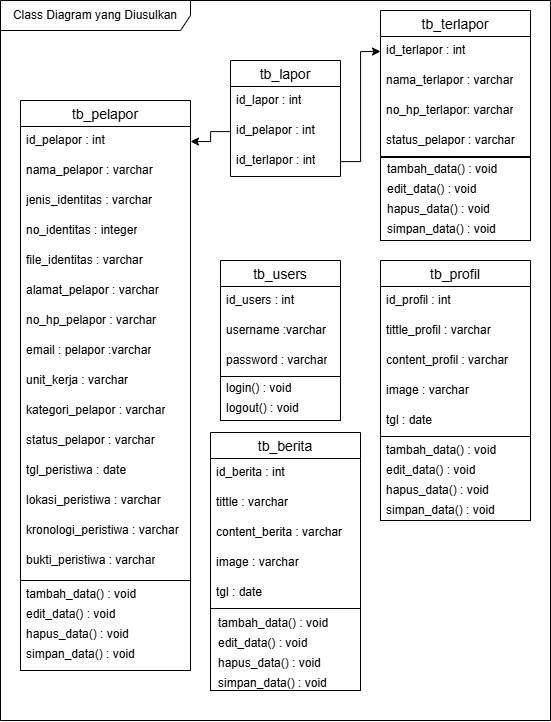

The diagram above was exported from draw.io. Its source (the exported page's mxGraphModel, read from the mxfile embedded in the PNG):
<mxGraphModel dx="687" dy="1822" grid="1" gridSize="10" guides="1" tooltips="1" connect="1" arrows="1" fold="1" page="1" pageScale="1" pageWidth="850" pageHeight="1100" math="0" shadow="0" extFonts="Permanent Marker^https://fonts.googleapis.com/css?family=Permanent+Marker">
  <root>
    <mxCell id="0" />
    <mxCell id="1" parent="0" />
    <mxCell id="Lm3wqcB_uRv_BiJkZysu-1" value="tb_pelapor" style="swimlane;fontStyle=0;childLayout=stackLayout;horizontal=1;startSize=26;horizontalStack=0;resizeParent=1;resizeParentMax=0;resizeLast=0;collapsible=1;marginBottom=0;align=center;fontSize=14;" parent="1" vertex="1">
      <mxGeometry x="140" y="80" width="170" height="480" as="geometry" />
    </mxCell>
    <mxCell id="Lm3wqcB_uRv_BiJkZysu-2" value="id_pelapor : int" style="text;strokeColor=none;fillColor=none;spacingLeft=4;spacingRight=4;overflow=hidden;rotatable=0;points=[[0,0.5],[1,0.5]];portConstraint=eastwest;fontSize=12;whiteSpace=wrap;html=1;" parent="Lm3wqcB_uRv_BiJkZysu-1" vertex="1">
      <mxGeometry y="26" width="170" height="30" as="geometry" />
    </mxCell>
    <mxCell id="Lm3wqcB_uRv_BiJkZysu-3" value="nama_pelapor : varchar" style="text;strokeColor=none;fillColor=none;spacingLeft=4;spacingRight=4;overflow=hidden;rotatable=0;points=[[0,0.5],[1,0.5]];portConstraint=eastwest;fontSize=12;whiteSpace=wrap;html=1;" parent="Lm3wqcB_uRv_BiJkZysu-1" vertex="1">
      <mxGeometry y="56" width="170" height="30" as="geometry" />
    </mxCell>
    <mxCell id="Lm3wqcB_uRv_BiJkZysu-12" value="jenis_identitas : varchar" style="text;strokeColor=none;fillColor=none;spacingLeft=4;spacingRight=4;overflow=hidden;rotatable=0;points=[[0,0.5],[1,0.5]];portConstraint=eastwest;fontSize=12;whiteSpace=wrap;html=1;" parent="Lm3wqcB_uRv_BiJkZysu-1" vertex="1">
      <mxGeometry y="86" width="170" height="30" as="geometry" />
    </mxCell>
    <mxCell id="Lm3wqcB_uRv_BiJkZysu-13" value="no_identitas : integer" style="text;strokeColor=none;fillColor=none;spacingLeft=4;spacingRight=4;overflow=hidden;rotatable=0;points=[[0,0.5],[1,0.5]];portConstraint=eastwest;fontSize=12;whiteSpace=wrap;html=1;" parent="Lm3wqcB_uRv_BiJkZysu-1" vertex="1">
      <mxGeometry y="116" width="170" height="30" as="geometry" />
    </mxCell>
    <mxCell id="Lm3wqcB_uRv_BiJkZysu-25" value="file_identitas : varchar" style="text;strokeColor=none;fillColor=none;spacingLeft=4;spacingRight=4;overflow=hidden;rotatable=0;points=[[0,0.5],[1,0.5]];portConstraint=eastwest;fontSize=12;whiteSpace=wrap;html=1;" parent="Lm3wqcB_uRv_BiJkZysu-1" vertex="1">
      <mxGeometry y="146" width="170" height="30" as="geometry" />
    </mxCell>
    <mxCell id="Lm3wqcB_uRv_BiJkZysu-14" value="alamat_pelapor : varchar" style="text;strokeColor=none;fillColor=none;spacingLeft=4;spacingRight=4;overflow=hidden;rotatable=0;points=[[0,0.5],[1,0.5]];portConstraint=eastwest;fontSize=12;whiteSpace=wrap;html=1;" parent="Lm3wqcB_uRv_BiJkZysu-1" vertex="1">
      <mxGeometry y="176" width="170" height="30" as="geometry" />
    </mxCell>
    <mxCell id="Lm3wqcB_uRv_BiJkZysu-16" value="no_hp_pelapor : varchar" style="text;strokeColor=none;fillColor=none;spacingLeft=4;spacingRight=4;overflow=hidden;rotatable=0;points=[[0,0.5],[1,0.5]];portConstraint=eastwest;fontSize=12;whiteSpace=wrap;html=1;" parent="Lm3wqcB_uRv_BiJkZysu-1" vertex="1">
      <mxGeometry y="206" width="170" height="30" as="geometry" />
    </mxCell>
    <mxCell id="Lm3wqcB_uRv_BiJkZysu-17" value="email : pelapor :varchar" style="text;strokeColor=none;fillColor=none;spacingLeft=4;spacingRight=4;overflow=hidden;rotatable=0;points=[[0,0.5],[1,0.5]];portConstraint=eastwest;fontSize=12;whiteSpace=wrap;html=1;" parent="Lm3wqcB_uRv_BiJkZysu-1" vertex="1">
      <mxGeometry y="236" width="170" height="30" as="geometry" />
    </mxCell>
    <mxCell id="Lm3wqcB_uRv_BiJkZysu-18" value="unit_kerja : varchar" style="text;strokeColor=none;fillColor=none;spacingLeft=4;spacingRight=4;overflow=hidden;rotatable=0;points=[[0,0.5],[1,0.5]];portConstraint=eastwest;fontSize=12;whiteSpace=wrap;html=1;" parent="Lm3wqcB_uRv_BiJkZysu-1" vertex="1">
      <mxGeometry y="266" width="170" height="30" as="geometry" />
    </mxCell>
    <mxCell id="Lm3wqcB_uRv_BiJkZysu-19" value="kategori_pelapor : varchar" style="text;strokeColor=none;fillColor=none;spacingLeft=4;spacingRight=4;overflow=hidden;rotatable=0;points=[[0,0.5],[1,0.5]];portConstraint=eastwest;fontSize=12;whiteSpace=wrap;html=1;" parent="Lm3wqcB_uRv_BiJkZysu-1" vertex="1">
      <mxGeometry y="296" width="170" height="30" as="geometry" />
    </mxCell>
    <mxCell id="Lm3wqcB_uRv_BiJkZysu-20" value="status_pelapor : varchar" style="text;strokeColor=none;fillColor=none;spacingLeft=4;spacingRight=4;overflow=hidden;rotatable=0;points=[[0,0.5],[1,0.5]];portConstraint=eastwest;fontSize=12;whiteSpace=wrap;html=1;" parent="Lm3wqcB_uRv_BiJkZysu-1" vertex="1">
      <mxGeometry y="326" width="170" height="30" as="geometry" />
    </mxCell>
    <mxCell id="Lm3wqcB_uRv_BiJkZysu-21" value="tgl_peristiwa : date" style="text;strokeColor=none;fillColor=none;spacingLeft=4;spacingRight=4;overflow=hidden;rotatable=0;points=[[0,0.5],[1,0.5]];portConstraint=eastwest;fontSize=12;whiteSpace=wrap;html=1;" parent="Lm3wqcB_uRv_BiJkZysu-1" vertex="1">
      <mxGeometry y="356" width="170" height="30" as="geometry" />
    </mxCell>
    <mxCell id="Lm3wqcB_uRv_BiJkZysu-22" value="lokasi_peristiwa : varchar" style="text;strokeColor=none;fillColor=none;spacingLeft=4;spacingRight=4;overflow=hidden;rotatable=0;points=[[0,0.5],[1,0.5]];portConstraint=eastwest;fontSize=12;whiteSpace=wrap;html=1;" parent="Lm3wqcB_uRv_BiJkZysu-1" vertex="1">
      <mxGeometry y="386" width="170" height="30" as="geometry" />
    </mxCell>
    <mxCell id="Lm3wqcB_uRv_BiJkZysu-23" value="kronologi_peristiwa : varchar" style="text;strokeColor=none;fillColor=none;spacingLeft=4;spacingRight=4;overflow=hidden;rotatable=0;points=[[0,0.5],[1,0.5]];portConstraint=eastwest;fontSize=12;whiteSpace=wrap;html=1;" parent="Lm3wqcB_uRv_BiJkZysu-1" vertex="1">
      <mxGeometry y="416" width="170" height="30" as="geometry" />
    </mxCell>
    <mxCell id="Lm3wqcB_uRv_BiJkZysu-4" value="bukti_peristiwa : varchar" style="text;strokeColor=none;fillColor=none;spacingLeft=4;spacingRight=4;overflow=hidden;rotatable=0;points=[[0,0.5],[1,0.5]];portConstraint=eastwest;fontSize=12;whiteSpace=wrap;html=1;" parent="Lm3wqcB_uRv_BiJkZysu-1" vertex="1">
      <mxGeometry y="446" width="170" height="34" as="geometry" />
    </mxCell>
    <mxCell id="Lm3wqcB_uRv_BiJkZysu-26" value="tb_terlapor" style="swimlane;fontStyle=0;childLayout=stackLayout;horizontal=1;startSize=26;horizontalStack=0;resizeParent=1;resizeParentMax=0;resizeLast=0;collapsible=1;marginBottom=0;align=center;fontSize=14;" parent="1" vertex="1">
      <mxGeometry x="500" y="-10" width="150" height="146" as="geometry" />
    </mxCell>
    <mxCell id="Lm3wqcB_uRv_BiJkZysu-27" value="id_terlapor : int" style="text;strokeColor=none;fillColor=none;spacingLeft=4;spacingRight=4;overflow=hidden;rotatable=0;points=[[0,0.5],[1,0.5]];portConstraint=eastwest;fontSize=12;whiteSpace=wrap;html=1;" parent="Lm3wqcB_uRv_BiJkZysu-26" vertex="1">
      <mxGeometry y="26" width="150" height="30" as="geometry" />
    </mxCell>
    <mxCell id="Lm3wqcB_uRv_BiJkZysu-28" value="nama_terlapor : varchar" style="text;strokeColor=none;fillColor=none;spacingLeft=4;spacingRight=4;overflow=hidden;rotatable=0;points=[[0,0.5],[1,0.5]];portConstraint=eastwest;fontSize=12;whiteSpace=wrap;html=1;" parent="Lm3wqcB_uRv_BiJkZysu-26" vertex="1">
      <mxGeometry y="56" width="150" height="30" as="geometry" />
    </mxCell>
    <mxCell id="Lm3wqcB_uRv_BiJkZysu-33" value="no_hp_terlapor: varchar" style="text;strokeColor=none;fillColor=none;spacingLeft=4;spacingRight=4;overflow=hidden;rotatable=0;points=[[0,0.5],[1,0.5]];portConstraint=eastwest;fontSize=12;whiteSpace=wrap;html=1;" parent="Lm3wqcB_uRv_BiJkZysu-26" vertex="1">
      <mxGeometry y="86" width="150" height="30" as="geometry" />
    </mxCell>
    <mxCell id="Lm3wqcB_uRv_BiJkZysu-37" value="status_pelapor : varchar" style="text;strokeColor=none;fillColor=none;spacingLeft=4;spacingRight=4;overflow=hidden;rotatable=0;points=[[0,0.5],[1,0.5]];portConstraint=eastwest;fontSize=12;whiteSpace=wrap;html=1;" parent="Lm3wqcB_uRv_BiJkZysu-26" vertex="1">
      <mxGeometry y="116" width="150" height="30" as="geometry" />
    </mxCell>
    <mxCell id="Lm3wqcB_uRv_BiJkZysu-42" value="tb_lapor" style="swimlane;fontStyle=0;childLayout=stackLayout;horizontal=1;startSize=26;horizontalStack=0;resizeParent=1;resizeParentMax=0;resizeLast=0;collapsible=1;marginBottom=0;align=center;fontSize=14;" parent="1" vertex="1">
      <mxGeometry x="350" y="40" width="110" height="116" as="geometry" />
    </mxCell>
    <mxCell id="Lm3wqcB_uRv_BiJkZysu-43" value="id_lapor : int" style="text;strokeColor=none;fillColor=none;spacingLeft=4;spacingRight=4;overflow=hidden;rotatable=0;points=[[0,0.5],[1,0.5]];portConstraint=eastwest;fontSize=12;whiteSpace=wrap;html=1;" parent="Lm3wqcB_uRv_BiJkZysu-42" vertex="1">
      <mxGeometry y="26" width="110" height="30" as="geometry" />
    </mxCell>
    <mxCell id="Lm3wqcB_uRv_BiJkZysu-47" value="id_pelapor : int" style="text;strokeColor=none;fillColor=none;spacingLeft=4;spacingRight=4;overflow=hidden;rotatable=0;points=[[0,0.5],[1,0.5]];portConstraint=eastwest;fontSize=12;whiteSpace=wrap;html=1;" parent="Lm3wqcB_uRv_BiJkZysu-42" vertex="1">
      <mxGeometry y="56" width="110" height="30" as="geometry" />
    </mxCell>
    <mxCell id="Lm3wqcB_uRv_BiJkZysu-48" value="id_terlapor : int" style="text;strokeColor=none;fillColor=none;spacingLeft=4;spacingRight=4;overflow=hidden;rotatable=0;points=[[0,0.5],[1,0.5]];portConstraint=eastwest;fontSize=12;whiteSpace=wrap;html=1;" parent="Lm3wqcB_uRv_BiJkZysu-42" vertex="1">
      <mxGeometry y="86" width="110" height="30" as="geometry" />
    </mxCell>
    <mxCell id="Lm3wqcB_uRv_BiJkZysu-49" style="edgeStyle=orthogonalEdgeStyle;rounded=0;orthogonalLoop=1;jettySize=auto;html=1;entryX=1;entryY=0.5;entryDx=0;entryDy=0;" parent="1" source="Lm3wqcB_uRv_BiJkZysu-47" target="Lm3wqcB_uRv_BiJkZysu-2" edge="1">
      <mxGeometry relative="1" as="geometry" />
    </mxCell>
    <mxCell id="Lm3wqcB_uRv_BiJkZysu-50" style="edgeStyle=orthogonalEdgeStyle;rounded=0;orthogonalLoop=1;jettySize=auto;html=1;entryX=0;entryY=0.5;entryDx=0;entryDy=0;" parent="1" source="Lm3wqcB_uRv_BiJkZysu-48" target="Lm3wqcB_uRv_BiJkZysu-27" edge="1">
      <mxGeometry relative="1" as="geometry" />
    </mxCell>
    <mxCell id="Lm3wqcB_uRv_BiJkZysu-51" value="tb_users" style="swimlane;fontStyle=0;childLayout=stackLayout;horizontal=1;startSize=26;horizontalStack=0;resizeParent=1;resizeParentMax=0;resizeLast=0;collapsible=1;marginBottom=0;align=center;fontSize=14;" parent="1" vertex="1">
      <mxGeometry x="340" y="240" width="120" height="116" as="geometry" />
    </mxCell>
    <mxCell id="Lm3wqcB_uRv_BiJkZysu-52" value="id_users : int" style="text;strokeColor=none;fillColor=none;spacingLeft=4;spacingRight=4;overflow=hidden;rotatable=0;points=[[0,0.5],[1,0.5]];portConstraint=eastwest;fontSize=12;whiteSpace=wrap;html=1;" parent="Lm3wqcB_uRv_BiJkZysu-51" vertex="1">
      <mxGeometry y="26" width="120" height="30" as="geometry" />
    </mxCell>
    <mxCell id="Lm3wqcB_uRv_BiJkZysu-53" value="username :varchar" style="text;strokeColor=none;fillColor=none;spacingLeft=4;spacingRight=4;overflow=hidden;rotatable=0;points=[[0,0.5],[1,0.5]];portConstraint=eastwest;fontSize=12;whiteSpace=wrap;html=1;" parent="Lm3wqcB_uRv_BiJkZysu-51" vertex="1">
      <mxGeometry y="56" width="120" height="30" as="geometry" />
    </mxCell>
    <mxCell id="Lm3wqcB_uRv_BiJkZysu-54" value="password : varchar" style="text;strokeColor=none;fillColor=none;spacingLeft=4;spacingRight=4;overflow=hidden;rotatable=0;points=[[0,0.5],[1,0.5]];portConstraint=eastwest;fontSize=12;whiteSpace=wrap;html=1;" parent="Lm3wqcB_uRv_BiJkZysu-51" vertex="1">
      <mxGeometry y="86" width="120" height="30" as="geometry" />
    </mxCell>
    <mxCell id="Lm3wqcB_uRv_BiJkZysu-56" value="tb_profil" style="swimlane;fontStyle=0;childLayout=stackLayout;horizontal=1;startSize=26;horizontalStack=0;resizeParent=1;resizeParentMax=0;resizeLast=0;collapsible=1;marginBottom=0;align=center;fontSize=14;" parent="1" vertex="1">
      <mxGeometry x="500" y="240" width="150" height="176" as="geometry" />
    </mxCell>
    <mxCell id="Lm3wqcB_uRv_BiJkZysu-57" value="id_profil : int" style="text;strokeColor=none;fillColor=none;spacingLeft=4;spacingRight=4;overflow=hidden;rotatable=0;points=[[0,0.5],[1,0.5]];portConstraint=eastwest;fontSize=12;whiteSpace=wrap;html=1;" parent="Lm3wqcB_uRv_BiJkZysu-56" vertex="1">
      <mxGeometry y="26" width="150" height="30" as="geometry" />
    </mxCell>
    <mxCell id="Lm3wqcB_uRv_BiJkZysu-58" value="tittle_profil : varchar" style="text;strokeColor=none;fillColor=none;spacingLeft=4;spacingRight=4;overflow=hidden;rotatable=0;points=[[0,0.5],[1,0.5]];portConstraint=eastwest;fontSize=12;whiteSpace=wrap;html=1;" parent="Lm3wqcB_uRv_BiJkZysu-56" vertex="1">
      <mxGeometry y="56" width="150" height="30" as="geometry" />
    </mxCell>
    <mxCell id="Lm3wqcB_uRv_BiJkZysu-59" value="content_profil : varchar" style="text;strokeColor=none;fillColor=none;spacingLeft=4;spacingRight=4;overflow=hidden;rotatable=0;points=[[0,0.5],[1,0.5]];portConstraint=eastwest;fontSize=12;whiteSpace=wrap;html=1;" parent="Lm3wqcB_uRv_BiJkZysu-56" vertex="1">
      <mxGeometry y="86" width="150" height="30" as="geometry" />
    </mxCell>
    <mxCell id="Lm3wqcB_uRv_BiJkZysu-60" value="image : varchar" style="text;strokeColor=none;fillColor=none;spacingLeft=4;spacingRight=4;overflow=hidden;rotatable=0;points=[[0,0.5],[1,0.5]];portConstraint=eastwest;fontSize=12;whiteSpace=wrap;html=1;" parent="Lm3wqcB_uRv_BiJkZysu-56" vertex="1">
      <mxGeometry y="116" width="150" height="30" as="geometry" />
    </mxCell>
    <mxCell id="Lm3wqcB_uRv_BiJkZysu-61" value="tgl : date" style="text;strokeColor=none;fillColor=none;spacingLeft=4;spacingRight=4;overflow=hidden;rotatable=0;points=[[0,0.5],[1,0.5]];portConstraint=eastwest;fontSize=12;whiteSpace=wrap;html=1;" parent="Lm3wqcB_uRv_BiJkZysu-56" vertex="1">
      <mxGeometry y="146" width="150" height="30" as="geometry" />
    </mxCell>
    <mxCell id="Lm3wqcB_uRv_BiJkZysu-62" value="tb_berita" style="swimlane;fontStyle=0;childLayout=stackLayout;horizontal=1;startSize=26;horizontalStack=0;resizeParent=1;resizeParentMax=0;resizeLast=0;collapsible=1;marginBottom=0;align=center;fontSize=14;" parent="1" vertex="1">
      <mxGeometry x="330" y="412" width="150" height="176" as="geometry" />
    </mxCell>
    <mxCell id="Lm3wqcB_uRv_BiJkZysu-63" value="id_berita : int" style="text;strokeColor=none;fillColor=none;spacingLeft=4;spacingRight=4;overflow=hidden;rotatable=0;points=[[0,0.5],[1,0.5]];portConstraint=eastwest;fontSize=12;whiteSpace=wrap;html=1;" parent="Lm3wqcB_uRv_BiJkZysu-62" vertex="1">
      <mxGeometry y="26" width="150" height="30" as="geometry" />
    </mxCell>
    <mxCell id="Lm3wqcB_uRv_BiJkZysu-64" value="tittle : varchar" style="text;strokeColor=none;fillColor=none;spacingLeft=4;spacingRight=4;overflow=hidden;rotatable=0;points=[[0,0.5],[1,0.5]];portConstraint=eastwest;fontSize=12;whiteSpace=wrap;html=1;" parent="Lm3wqcB_uRv_BiJkZysu-62" vertex="1">
      <mxGeometry y="56" width="150" height="30" as="geometry" />
    </mxCell>
    <mxCell id="Lm3wqcB_uRv_BiJkZysu-65" value="content_berita : varchar" style="text;strokeColor=none;fillColor=none;spacingLeft=4;spacingRight=4;overflow=hidden;rotatable=0;points=[[0,0.5],[1,0.5]];portConstraint=eastwest;fontSize=12;whiteSpace=wrap;html=1;" parent="Lm3wqcB_uRv_BiJkZysu-62" vertex="1">
      <mxGeometry y="86" width="150" height="30" as="geometry" />
    </mxCell>
    <mxCell id="Lm3wqcB_uRv_BiJkZysu-66" value="image : varchar" style="text;strokeColor=none;fillColor=none;spacingLeft=4;spacingRight=4;overflow=hidden;rotatable=0;points=[[0,0.5],[1,0.5]];portConstraint=eastwest;fontSize=12;whiteSpace=wrap;html=1;" parent="Lm3wqcB_uRv_BiJkZysu-62" vertex="1">
      <mxGeometry y="116" width="150" height="30" as="geometry" />
    </mxCell>
    <mxCell id="Lm3wqcB_uRv_BiJkZysu-67" value="tgl : date" style="text;strokeColor=none;fillColor=none;spacingLeft=4;spacingRight=4;overflow=hidden;rotatable=0;points=[[0,0.5],[1,0.5]];portConstraint=eastwest;fontSize=12;whiteSpace=wrap;html=1;" parent="Lm3wqcB_uRv_BiJkZysu-62" vertex="1">
      <mxGeometry y="146" width="150" height="30" as="geometry" />
    </mxCell>
    <mxCell id="UK_H7URMSZ8gXywXKJ_b-1" value="Class Diagram yang Diusulkan" style="shape=umlFrame;whiteSpace=wrap;html=1;pointerEvents=0;width=190;height=30;" parent="1" vertex="1">
      <mxGeometry x="120" y="-20" width="550" height="720" as="geometry" />
    </mxCell>
    <mxCell id="BDcxYTK3XaoYNgw-odkA-2" value="" style="rounded=0;whiteSpace=wrap;html=1;" vertex="1" parent="1">
      <mxGeometry x="140" y="560" width="170" height="90" as="geometry" />
    </mxCell>
    <mxCell id="BDcxYTK3XaoYNgw-odkA-3" value="tambah_data() : void" style="text;strokeColor=none;fillColor=none;spacingLeft=4;spacingRight=4;overflow=hidden;rotatable=0;points=[[0,0.5],[1,0.5]];portConstraint=eastwest;fontSize=12;whiteSpace=wrap;html=1;" vertex="1" parent="1">
      <mxGeometry x="140" y="560" width="170" height="20" as="geometry" />
    </mxCell>
    <mxCell id="BDcxYTK3XaoYNgw-odkA-4" value="edit_data() : void" style="text;strokeColor=none;fillColor=none;spacingLeft=4;spacingRight=4;overflow=hidden;rotatable=0;points=[[0,0.5],[1,0.5]];portConstraint=eastwest;fontSize=12;whiteSpace=wrap;html=1;" vertex="1" parent="1">
      <mxGeometry x="140" y="580" width="170" height="20" as="geometry" />
    </mxCell>
    <mxCell id="BDcxYTK3XaoYNgw-odkA-6" value="hapus_data() : void" style="text;strokeColor=none;fillColor=none;spacingLeft=4;spacingRight=4;overflow=hidden;rotatable=0;points=[[0,0.5],[1,0.5]];portConstraint=eastwest;fontSize=12;whiteSpace=wrap;html=1;" vertex="1" parent="1">
      <mxGeometry x="140" y="600" width="150" height="20" as="geometry" />
    </mxCell>
    <mxCell id="BDcxYTK3XaoYNgw-odkA-7" value="simpan_data() : void" style="text;strokeColor=none;fillColor=none;spacingLeft=4;spacingRight=4;overflow=hidden;rotatable=0;points=[[0,0.5],[1,0.5]];portConstraint=eastwest;fontSize=12;whiteSpace=wrap;html=1;" vertex="1" parent="1">
      <mxGeometry x="140" y="620" width="140" height="20" as="geometry" />
    </mxCell>
    <mxCell id="BDcxYTK3XaoYNgw-odkA-10" value="" style="rounded=0;whiteSpace=wrap;html=1;" vertex="1" parent="1">
      <mxGeometry x="500" y="416" width="150" height="84" as="geometry" />
    </mxCell>
    <mxCell id="BDcxYTK3XaoYNgw-odkA-15" value="tambah_data() : void" style="text;strokeColor=none;fillColor=none;spacingLeft=4;spacingRight=4;overflow=hidden;rotatable=0;points=[[0,0.5],[1,0.5]];portConstraint=eastwest;fontSize=12;whiteSpace=wrap;html=1;" vertex="1" parent="1">
      <mxGeometry x="500" y="416" width="170" height="20" as="geometry" />
    </mxCell>
    <mxCell id="BDcxYTK3XaoYNgw-odkA-16" value="edit_data() : void" style="text;strokeColor=none;fillColor=none;spacingLeft=4;spacingRight=4;overflow=hidden;rotatable=0;points=[[0,0.5],[1,0.5]];portConstraint=eastwest;fontSize=12;whiteSpace=wrap;html=1;" vertex="1" parent="1">
      <mxGeometry x="500" y="436" width="170" height="20" as="geometry" />
    </mxCell>
    <mxCell id="BDcxYTK3XaoYNgw-odkA-17" value="hapus_data() : void" style="text;strokeColor=none;fillColor=none;spacingLeft=4;spacingRight=4;overflow=hidden;rotatable=0;points=[[0,0.5],[1,0.5]];portConstraint=eastwest;fontSize=12;whiteSpace=wrap;html=1;" vertex="1" parent="1">
      <mxGeometry x="500" y="456" width="170" height="20" as="geometry" />
    </mxCell>
    <mxCell id="BDcxYTK3XaoYNgw-odkA-18" value="simpan_data() : void" style="text;strokeColor=none;fillColor=none;spacingLeft=4;spacingRight=4;overflow=hidden;rotatable=0;points=[[0,0.5],[1,0.5]];portConstraint=eastwest;fontSize=12;whiteSpace=wrap;html=1;" vertex="1" parent="1">
      <mxGeometry x="500" y="476" width="120" height="20" as="geometry" />
    </mxCell>
    <mxCell id="BDcxYTK3XaoYNgw-odkA-24" value="" style="rounded=0;whiteSpace=wrap;html=1;" vertex="1" parent="1">
      <mxGeometry x="340" y="356" width="120" height="44" as="geometry" />
    </mxCell>
    <mxCell id="BDcxYTK3XaoYNgw-odkA-25" value="login() : void" style="text;strokeColor=none;fillColor=none;spacingLeft=4;spacingRight=4;overflow=hidden;rotatable=0;points=[[0,0.5],[1,0.5]];portConstraint=eastwest;fontSize=12;whiteSpace=wrap;html=1;" vertex="1" parent="1">
      <mxGeometry x="340" y="354" width="110" height="20" as="geometry" />
    </mxCell>
    <mxCell id="BDcxYTK3XaoYNgw-odkA-26" value="logout() : void" style="text;strokeColor=none;fillColor=none;spacingLeft=4;spacingRight=4;overflow=hidden;rotatable=0;points=[[0,0.5],[1,0.5]];portConstraint=eastwest;fontSize=12;whiteSpace=wrap;html=1;" vertex="1" parent="1">
      <mxGeometry x="340" y="374" width="170" height="20" as="geometry" />
    </mxCell>
    <mxCell id="BDcxYTK3XaoYNgw-odkA-29" value="" style="rounded=0;whiteSpace=wrap;html=1;" vertex="1" parent="1">
      <mxGeometry x="330" y="588" width="150" height="82" as="geometry" />
    </mxCell>
    <mxCell id="BDcxYTK3XaoYNgw-odkA-34" value="tambah_data() : void" style="text;strokeColor=none;fillColor=none;spacingLeft=4;spacingRight=4;overflow=hidden;rotatable=0;points=[[0,0.5],[1,0.5]];portConstraint=eastwest;fontSize=12;whiteSpace=wrap;html=1;" vertex="1" parent="1">
      <mxGeometry x="332" y="589" width="146" height="20" as="geometry" />
    </mxCell>
    <mxCell id="BDcxYTK3XaoYNgw-odkA-35" value="edit_data() : void" style="text;strokeColor=none;fillColor=none;spacingLeft=4;spacingRight=4;overflow=hidden;rotatable=0;points=[[0,0.5],[1,0.5]];portConstraint=eastwest;fontSize=12;whiteSpace=wrap;html=1;" vertex="1" parent="1">
      <mxGeometry x="332" y="609" width="146" height="20" as="geometry" />
    </mxCell>
    <mxCell id="BDcxYTK3XaoYNgw-odkA-36" value="hapus_data() : void" style="text;strokeColor=none;fillColor=none;spacingLeft=4;spacingRight=4;overflow=hidden;rotatable=0;points=[[0,0.5],[1,0.5]];portConstraint=eastwest;fontSize=12;whiteSpace=wrap;html=1;" vertex="1" parent="1">
      <mxGeometry x="332" y="629" width="146" height="20" as="geometry" />
    </mxCell>
    <mxCell id="BDcxYTK3XaoYNgw-odkA-37" value="simpan_data() : void" style="text;strokeColor=none;fillColor=none;spacingLeft=4;spacingRight=4;overflow=hidden;rotatable=0;points=[[0,0.5],[1,0.5]];portConstraint=eastwest;fontSize=12;whiteSpace=wrap;html=1;" vertex="1" parent="1">
      <mxGeometry x="332" y="649" width="146" height="20" as="geometry" />
    </mxCell>
    <mxCell id="BDcxYTK3XaoYNgw-odkA-39" value="" style="rounded=0;whiteSpace=wrap;html=1;" vertex="1" parent="1">
      <mxGeometry x="500" y="137" width="150" height="83" as="geometry" />
    </mxCell>
    <mxCell id="BDcxYTK3XaoYNgw-odkA-53" value="tambah_data() : void" style="text;strokeColor=none;fillColor=none;spacingLeft=4;spacingRight=4;overflow=hidden;rotatable=0;points=[[0,0.5],[1,0.5]];portConstraint=eastwest;fontSize=12;whiteSpace=wrap;html=1;" vertex="1" parent="1">
      <mxGeometry x="501" y="135" width="146" height="20" as="geometry" />
    </mxCell>
    <mxCell id="BDcxYTK3XaoYNgw-odkA-54" value="edit_data() : void" style="text;strokeColor=none;fillColor=none;spacingLeft=4;spacingRight=4;overflow=hidden;rotatable=0;points=[[0,0.5],[1,0.5]];portConstraint=eastwest;fontSize=12;whiteSpace=wrap;html=1;" vertex="1" parent="1">
      <mxGeometry x="501" y="155" width="146" height="20" as="geometry" />
    </mxCell>
    <mxCell id="BDcxYTK3XaoYNgw-odkA-55" value="hapus_data() : void" style="text;strokeColor=none;fillColor=none;spacingLeft=4;spacingRight=4;overflow=hidden;rotatable=0;points=[[0,0.5],[1,0.5]];portConstraint=eastwest;fontSize=12;whiteSpace=wrap;html=1;" vertex="1" parent="1">
      <mxGeometry x="501" y="175" width="146" height="20" as="geometry" />
    </mxCell>
    <mxCell id="BDcxYTK3XaoYNgw-odkA-56" value="simpan_data() : void" style="text;strokeColor=none;fillColor=none;spacingLeft=4;spacingRight=4;overflow=hidden;rotatable=0;points=[[0,0.5],[1,0.5]];portConstraint=eastwest;fontSize=12;whiteSpace=wrap;html=1;" vertex="1" parent="1">
      <mxGeometry x="501" y="195" width="146" height="20" as="geometry" />
    </mxCell>
  </root>
</mxGraphModel>